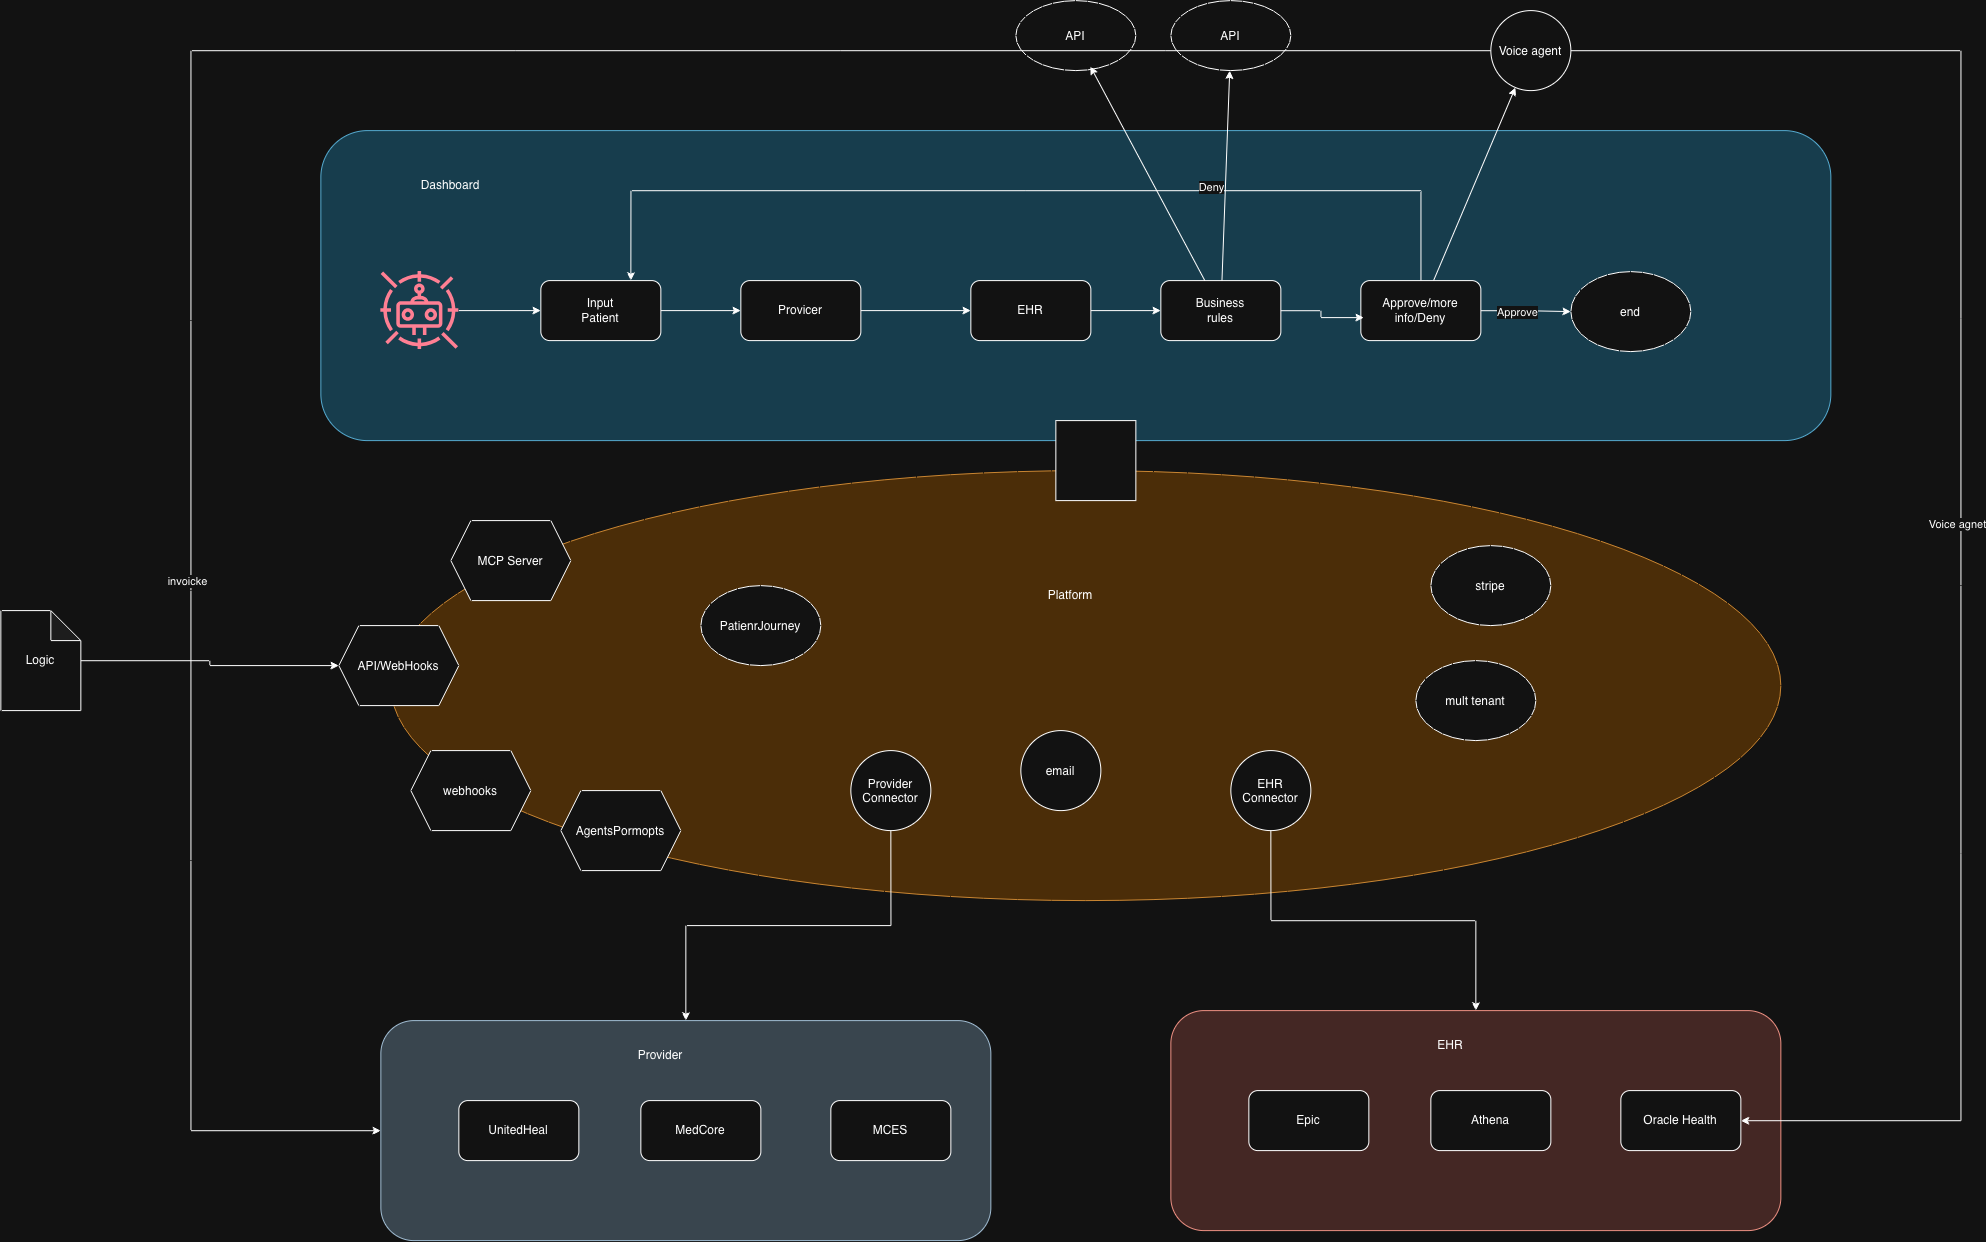

The diagram above was exported from draw.io. Its source (the exported page's mxGraphModel, read from the mxfile embedded in the PNG):
<mxGraphModel dx="2903" dy="2547" grid="1" gridSize="10" guides="1" tooltips="1" connect="1" arrows="1" fold="1" page="1" pageScale="1" pageWidth="827" pageHeight="1169" math="0" shadow="0">
  <root>
    <mxCell id="0" />
    <mxCell id="1" parent="0" />
    <mxCell id="XzRGYeI0iNZ606pG-vGw-28" parent="1" style="rounded=1;whiteSpace=wrap;html=1;fillColor=#bac8d3;strokeColor=#23445d;" value="" vertex="1">
      <mxGeometry height="220" width="610" x="-40" y="940" as="geometry" />
    </mxCell>
    <mxCell id="XzRGYeI0iNZ606pG-vGw-17" parent="1" style="rounded=1;whiteSpace=wrap;html=1;fillColor=#b1ddf0;strokeColor=#10739e;" value="" vertex="1">
      <mxGeometry height="310" width="1510" x="-100" y="50" as="geometry" />
    </mxCell>
    <mxCell id="XzRGYeI0iNZ606pG-vGw-5" edge="1" parent="1" source="XzRGYeI0iNZ606pG-vGw-1" style="edgeStyle=orthogonalEdgeStyle;rounded=0;orthogonalLoop=1;jettySize=auto;html=1;" target="XzRGYeI0iNZ606pG-vGw-3">
      <mxGeometry relative="1" as="geometry" />
    </mxCell>
    <mxCell id="XzRGYeI0iNZ606pG-vGw-1" parent="1" style="rounded=1;whiteSpace=wrap;html=1;" value="Provicer" vertex="1">
      <mxGeometry height="60" width="120" x="320" y="200" as="geometry" />
    </mxCell>
    <mxCell id="XzRGYeI0iNZ606pG-vGw-4" edge="1" parent="1" source="XzRGYeI0iNZ606pG-vGw-2" style="edgeStyle=orthogonalEdgeStyle;rounded=0;orthogonalLoop=1;jettySize=auto;html=1;" target="XzRGYeI0iNZ606pG-vGw-1">
      <mxGeometry relative="1" as="geometry" />
    </mxCell>
    <mxCell id="XzRGYeI0iNZ606pG-vGw-2" parent="1" style="rounded=1;whiteSpace=wrap;html=1;" value="Input&lt;div&gt;Patient&lt;/div&gt;" vertex="1">
      <mxGeometry height="60" width="120" x="120" y="200" as="geometry" />
    </mxCell>
    <mxCell id="XzRGYeI0iNZ606pG-vGw-14" edge="1" parent="1" source="XzRGYeI0iNZ606pG-vGw-3" style="edgeStyle=orthogonalEdgeStyle;rounded=0;orthogonalLoop=1;jettySize=auto;html=1;entryX=0;entryY=0.5;entryDx=0;entryDy=0;" target="XzRGYeI0iNZ606pG-vGw-8">
      <mxGeometry relative="1" as="geometry">
        <mxPoint x="730" y="230" as="targetPoint" />
      </mxGeometry>
    </mxCell>
    <mxCell id="XzRGYeI0iNZ606pG-vGw-3" parent="1" style="rounded=1;whiteSpace=wrap;html=1;" value="EHR" vertex="1">
      <mxGeometry height="60" width="120" x="550" y="200" as="geometry" />
    </mxCell>
    <mxCell id="XzRGYeI0iNZ606pG-vGw-7" edge="1" parent="1" source="XzRGYeI0iNZ606pG-vGw-6" style="edgeStyle=orthogonalEdgeStyle;rounded=0;orthogonalLoop=1;jettySize=auto;html=1;" target="XzRGYeI0iNZ606pG-vGw-2">
      <mxGeometry relative="1" as="geometry" />
    </mxCell>
    <mxCell id="XzRGYeI0iNZ606pG-vGw-6" parent="1" style="sketch=0;outlineConnect=0;fontColor=#232F3E;gradientColor=none;fillColor=#DD344C;strokeColor=none;dashed=0;verticalLabelPosition=bottom;verticalAlign=top;align=center;html=1;fontSize=12;fontStyle=0;aspect=fixed;pointerEvents=1;shape=mxgraph.aws4.waf_bot_control;" value="" vertex="1">
      <mxGeometry height="78" width="78" x="-40" y="191" as="geometry" />
    </mxCell>
    <mxCell id="XzRGYeI0iNZ606pG-vGw-24" edge="1" parent="1" source="XzRGYeI0iNZ606pG-vGw-8" style="rounded=0;orthogonalLoop=1;jettySize=auto;html=1;" target="XzRGYeI0iNZ606pG-vGw-22">
      <mxGeometry relative="1" as="geometry" />
    </mxCell>
    <mxCell id="XzRGYeI0iNZ606pG-vGw-8" parent="1" style="rounded=1;whiteSpace=wrap;html=1;" value="Business&lt;br&gt;rules" vertex="1">
      <mxGeometry height="60" width="120" x="740" y="200" as="geometry" />
    </mxCell>
    <mxCell id="XzRGYeI0iNZ606pG-vGw-11" edge="1" parent="1" source="XzRGYeI0iNZ606pG-vGw-9" style="edgeStyle=orthogonalEdgeStyle;rounded=0;orthogonalLoop=1;jettySize=auto;html=1;" target="XzRGYeI0iNZ606pG-vGw-10">
      <mxGeometry relative="1" as="geometry" />
    </mxCell>
    <mxCell id="XzRGYeI0iNZ606pG-vGw-12" connectable="0" parent="XzRGYeI0iNZ606pG-vGw-11" style="edgeLabel;html=1;align=center;verticalAlign=middle;resizable=0;points=[];" value="Approve" vertex="1">
      <mxGeometry relative="1" x="-0.2308" y="-1" as="geometry">
        <mxPoint as="offset" />
      </mxGeometry>
    </mxCell>
    <mxCell id="XzRGYeI0iNZ606pG-vGw-13" edge="1" parent="1" source="XzRGYeI0iNZ606pG-vGw-9" style="edgeStyle=orthogonalEdgeStyle;rounded=0;orthogonalLoop=1;jettySize=auto;html=1;entryX=0.75;entryY=0;entryDx=0;entryDy=0;" target="XzRGYeI0iNZ606pG-vGw-2">
      <mxGeometry relative="1" as="geometry">
        <Array as="points">
          <mxPoint x="1000" y="110" />
          <mxPoint x="210" y="110" />
        </Array>
        <mxPoint x="450" y="200" as="targetPoint" />
      </mxGeometry>
    </mxCell>
    <mxCell id="XzRGYeI0iNZ606pG-vGw-16" connectable="0" parent="XzRGYeI0iNZ606pG-vGw-13" style="edgeLabel;html=1;align=center;verticalAlign=middle;resizable=0;points=[];" value="Deny" vertex="1">
      <mxGeometry relative="1" x="-0.3814" y="-4" as="geometry">
        <mxPoint as="offset" />
      </mxGeometry>
    </mxCell>
    <mxCell id="XzRGYeI0iNZ606pG-vGw-53" edge="1" parent="1" source="XzRGYeI0iNZ606pG-vGw-9" style="rounded=0;orthogonalLoop=1;jettySize=auto;html=1;" target="XzRGYeI0iNZ606pG-vGw-52">
      <mxGeometry relative="1" as="geometry" />
    </mxCell>
    <mxCell id="XzRGYeI0iNZ606pG-vGw-9" parent="1" style="rounded=1;whiteSpace=wrap;html=1;" value="Approve/more info/Deny" vertex="1">
      <mxGeometry height="60" width="120" x="940" y="200" as="geometry" />
    </mxCell>
    <mxCell id="XzRGYeI0iNZ606pG-vGw-10" parent="1" style="ellipse;whiteSpace=wrap;html=1;shapeInside=1;" value="end" vertex="1">
      <mxGeometry height="80" width="120" x="1150" y="191" as="geometry" />
    </mxCell>
    <mxCell id="XzRGYeI0iNZ606pG-vGw-15" edge="1" parent="1" source="XzRGYeI0iNZ606pG-vGw-8" style="edgeStyle=orthogonalEdgeStyle;rounded=0;orthogonalLoop=1;jettySize=auto;html=1;entryX=0.025;entryY=0.617;entryDx=0;entryDy=0;entryPerimeter=0;" target="XzRGYeI0iNZ606pG-vGw-9">
      <mxGeometry relative="1" as="geometry" />
    </mxCell>
    <mxCell id="XzRGYeI0iNZ606pG-vGw-18" parent="1" style="text;html=1;whiteSpace=wrap;strokeColor=none;fillColor=none;align=center;verticalAlign=middle;rounded=0;" value="Dashboard" vertex="1">
      <mxGeometry height="30" width="60" y="90" as="geometry" />
    </mxCell>
    <mxCell id="XzRGYeI0iNZ606pG-vGw-21" parent="1" style="ellipse;whiteSpace=wrap;html=1;shapeInside=1;" value="API" vertex="1">
      <mxGeometry height="70" width="120" x="595" y="-80" as="geometry" />
    </mxCell>
    <mxCell id="XzRGYeI0iNZ606pG-vGw-22" parent="1" style="ellipse;whiteSpace=wrap;html=1;shapeInside=1;" value="API" vertex="1">
      <mxGeometry height="70" width="120" x="750" y="-80" as="geometry" />
    </mxCell>
    <mxCell id="XzRGYeI0iNZ606pG-vGw-23" edge="1" parent="1" source="XzRGYeI0iNZ606pG-vGw-8" style="rounded=0;orthogonalLoop=1;jettySize=auto;html=1;entryX=0.621;entryY=0.94;entryDx=0;entryDy=0;entryPerimeter=0;" target="XzRGYeI0iNZ606pG-vGw-21">
      <mxGeometry relative="1" as="geometry" />
    </mxCell>
    <mxCell id="XzRGYeI0iNZ606pG-vGw-25" parent="1" style="rounded=1;whiteSpace=wrap;html=1;" value="MCES" vertex="1">
      <mxGeometry height="60" width="120" x="410" y="1020" as="geometry" />
    </mxCell>
    <mxCell id="XzRGYeI0iNZ606pG-vGw-26" parent="1" style="rounded=1;whiteSpace=wrap;html=1;" value="MedCore" vertex="1">
      <mxGeometry height="60" width="120" x="220" y="1020" as="geometry" />
    </mxCell>
    <mxCell id="XzRGYeI0iNZ606pG-vGw-27" parent="1" style="rounded=1;whiteSpace=wrap;html=1;" value="UnitedHeal" vertex="1">
      <mxGeometry height="60" width="120" x="38" y="1020" as="geometry" />
    </mxCell>
    <mxCell id="XzRGYeI0iNZ606pG-vGw-29" parent="1" style="text;html=1;whiteSpace=wrap;strokeColor=none;fillColor=none;align=center;verticalAlign=middle;rounded=0;" value="Provider" vertex="1">
      <mxGeometry height="30" width="60" x="210" y="960" as="geometry" />
    </mxCell>
    <mxCell id="XzRGYeI0iNZ606pG-vGw-30" parent="1" style="rounded=1;whiteSpace=wrap;html=1;fillColor=#fad9d5;strokeColor=#ae4132;" value="" vertex="1">
      <mxGeometry height="220" width="610" x="750" y="930" as="geometry" />
    </mxCell>
    <mxCell id="XzRGYeI0iNZ606pG-vGw-31" parent="1" style="rounded=1;whiteSpace=wrap;html=1;" value="Oracle Health" vertex="1">
      <mxGeometry height="60" width="120" x="1200" y="1010" as="geometry" />
    </mxCell>
    <mxCell id="XzRGYeI0iNZ606pG-vGw-32" parent="1" style="rounded=1;whiteSpace=wrap;html=1;" value="Athena" vertex="1">
      <mxGeometry height="60" width="120" x="1010" y="1010" as="geometry" />
    </mxCell>
    <mxCell id="XzRGYeI0iNZ606pG-vGw-33" parent="1" style="rounded=1;whiteSpace=wrap;html=1;" value="Epic" vertex="1">
      <mxGeometry height="60" width="120" x="828" y="1010" as="geometry" />
    </mxCell>
    <mxCell id="XzRGYeI0iNZ606pG-vGw-34" parent="1" style="text;html=1;whiteSpace=wrap;strokeColor=none;fillColor=none;align=center;verticalAlign=middle;rounded=0;" value="EHR" vertex="1">
      <mxGeometry height="30" width="60" x="1000" y="950" as="geometry" />
    </mxCell>
    <mxCell id="XzRGYeI0iNZ606pG-vGw-35" parent="1" style="ellipse;whiteSpace=wrap;html=1;shapeInside=1;fillColor=#fad7ac;strokeColor=#b46504;" value="" vertex="1">
      <mxGeometry height="430" width="1390" x="-30" y="390" as="geometry" />
    </mxCell>
    <mxCell id="XzRGYeI0iNZ606pG-vGw-36" parent="1" style="text;html=1;whiteSpace=wrap;strokeColor=none;fillColor=none;align=center;verticalAlign=middle;rounded=0;" value="Platform" vertex="1">
      <mxGeometry height="30" width="60" x="620" y="500" as="geometry" />
    </mxCell>
    <mxCell id="XzRGYeI0iNZ606pG-vGw-40" edge="1" parent="1" source="XzRGYeI0iNZ606pG-vGw-37" style="edgeStyle=orthogonalEdgeStyle;rounded=0;orthogonalLoop=1;jettySize=auto;html=1;entryX=0.5;entryY=0;entryDx=0;entryDy=0;" target="XzRGYeI0iNZ606pG-vGw-28">
      <mxGeometry relative="1" as="geometry" />
    </mxCell>
    <mxCell id="XzRGYeI0iNZ606pG-vGw-37" parent="1" style="ellipse;whiteSpace=wrap;html=1;shapeInside=1;aspect=fixed;" value="Provider Connector" vertex="1">
      <mxGeometry height="80" width="80" x="430" y="670" as="geometry" />
    </mxCell>
    <mxCell id="XzRGYeI0iNZ606pG-vGw-39" edge="1" parent="1" source="XzRGYeI0iNZ606pG-vGw-38" style="edgeStyle=orthogonalEdgeStyle;rounded=0;orthogonalLoop=1;jettySize=auto;html=1;entryX=0.5;entryY=0;entryDx=0;entryDy=0;" target="XzRGYeI0iNZ606pG-vGw-30">
      <mxGeometry relative="1" as="geometry" />
    </mxCell>
    <mxCell id="XzRGYeI0iNZ606pG-vGw-38" parent="1" style="ellipse;whiteSpace=wrap;html=1;shapeInside=1;aspect=fixed;" value="EHR Connector" vertex="1">
      <mxGeometry height="80" width="80" x="810" y="670" as="geometry" />
    </mxCell>
    <mxCell id="XzRGYeI0iNZ606pG-vGw-41" parent="1" style="ellipse;whiteSpace=wrap;html=1;shapeInside=1;aspect=fixed;" value="email" vertex="1">
      <mxGeometry height="80" width="80" x="600" y="650" as="geometry" />
    </mxCell>
    <mxCell id="XzRGYeI0iNZ606pG-vGw-42" parent="1" style="ellipse;whiteSpace=wrap;html=1;shapeInside=1;" value="PatienrJourney" vertex="1">
      <mxGeometry height="80" width="120" x="280" y="505" as="geometry" />
    </mxCell>
    <mxCell id="XzRGYeI0iNZ606pG-vGw-43" parent="1" style="shape=hexagon;perimeter=hexagonPerimeter2;whiteSpace=wrap;html=1;shapeInside=1;fixedSize=1;" value="API/WebHooks" vertex="1">
      <mxGeometry height="80" width="120" x="-82" y="545" as="geometry" />
    </mxCell>
    <mxCell id="XzRGYeI0iNZ606pG-vGw-45" edge="1" parent="1" source="XzRGYeI0iNZ606pG-vGw-44" style="edgeStyle=orthogonalEdgeStyle;rounded=0;orthogonalLoop=1;jettySize=auto;html=1;" target="XzRGYeI0iNZ606pG-vGw-43">
      <mxGeometry relative="1" as="geometry" />
    </mxCell>
    <mxCell id="XzRGYeI0iNZ606pG-vGw-44" parent="1" style="shape=note;whiteSpace=wrap;html=1;backgroundOutline=1;darkOpacity=0.05;" value="Logic" vertex="1">
      <mxGeometry height="100" width="80" x="-420" y="530" as="geometry" />
    </mxCell>
    <mxCell id="XzRGYeI0iNZ606pG-vGw-46" parent="1" style="whiteSpace=wrap;html=1;aspect=fixed;" value="" vertex="1">
      <mxGeometry height="80" width="80" x="635" y="340" as="geometry" />
    </mxCell>
    <mxCell id="XzRGYeI0iNZ606pG-vGw-47" parent="1" style="shape=hexagon;perimeter=hexagonPerimeter2;whiteSpace=wrap;html=1;shapeInside=1;fixedSize=1;" value="webhooks" vertex="1">
      <mxGeometry height="80" width="120" x="-10" y="670" as="geometry" />
    </mxCell>
    <mxCell id="XzRGYeI0iNZ606pG-vGw-48" parent="1" style="shape=hexagon;perimeter=hexagonPerimeter2;whiteSpace=wrap;html=1;shapeInside=1;fixedSize=1;" value="MCP Server" vertex="1">
      <mxGeometry height="80" width="120" x="30" y="440" as="geometry" />
    </mxCell>
    <mxCell id="XzRGYeI0iNZ606pG-vGw-49" parent="1" style="shape=hexagon;perimeter=hexagonPerimeter2;whiteSpace=wrap;html=1;shapeInside=1;fixedSize=1;" value="AgentsPormopts" vertex="1">
      <mxGeometry height="80" width="120" x="140" y="710" as="geometry" />
    </mxCell>
    <mxCell id="XzRGYeI0iNZ606pG-vGw-50" parent="1" style="ellipse;whiteSpace=wrap;html=1;shapeInside=1;" value="mult tenant" vertex="1">
      <mxGeometry height="80" width="120" x="995" y="580" as="geometry" />
    </mxCell>
    <mxCell id="XzRGYeI0iNZ606pG-vGw-51" parent="1" style="ellipse;whiteSpace=wrap;html=1;shapeInside=1;" value="stripe" vertex="1">
      <mxGeometry height="80" width="120" x="1010" y="465" as="geometry" />
    </mxCell>
    <mxCell id="XzRGYeI0iNZ606pG-vGw-54" edge="1" parent="1" source="XzRGYeI0iNZ606pG-vGw-52" style="edgeStyle=orthogonalEdgeStyle;rounded=0;orthogonalLoop=1;jettySize=auto;html=1;" target="XzRGYeI0iNZ606pG-vGw-31">
      <mxGeometry relative="1" as="geometry">
        <Array as="points">
          <mxPoint x="1540" y="-30" />
          <mxPoint x="1540" y="1040" />
        </Array>
      </mxGeometry>
    </mxCell>
    <mxCell id="XzRGYeI0iNZ606pG-vGw-55" connectable="0" parent="XzRGYeI0iNZ606pG-vGw-54" style="edgeLabel;html=1;align=center;verticalAlign=middle;resizable=0;points=[];" value="Voice agnet" vertex="1">
      <mxGeometry relative="1" x="0.025" y="-5" as="geometry">
        <mxPoint y="1" as="offset" />
      </mxGeometry>
    </mxCell>
    <mxCell id="XzRGYeI0iNZ606pG-vGw-56" edge="1" parent="1" source="XzRGYeI0iNZ606pG-vGw-52" style="edgeStyle=orthogonalEdgeStyle;rounded=0;orthogonalLoop=1;jettySize=auto;html=1;" target="XzRGYeI0iNZ606pG-vGw-28">
      <mxGeometry relative="1" as="geometry">
        <Array as="points">
          <mxPoint x="-230" y="-30" />
          <mxPoint x="-230" y="1050" />
        </Array>
      </mxGeometry>
    </mxCell>
    <mxCell id="XzRGYeI0iNZ606pG-vGw-57" connectable="0" parent="XzRGYeI0iNZ606pG-vGw-56" style="edgeLabel;html=1;align=center;verticalAlign=middle;resizable=0;points=[];" value="invoicke" vertex="1">
      <mxGeometry relative="1" x="0.4233" y="-5" as="geometry">
        <mxPoint y="1" as="offset" />
      </mxGeometry>
    </mxCell>
    <mxCell id="XzRGYeI0iNZ606pG-vGw-52" parent="1" style="ellipse;whiteSpace=wrap;html=1;shapeInside=1;aspect=fixed;" value="Voice agent" vertex="1">
      <mxGeometry height="80" width="80" x="1070" y="-70" as="geometry" />
    </mxCell>
  </root>
</mxGraphModel>